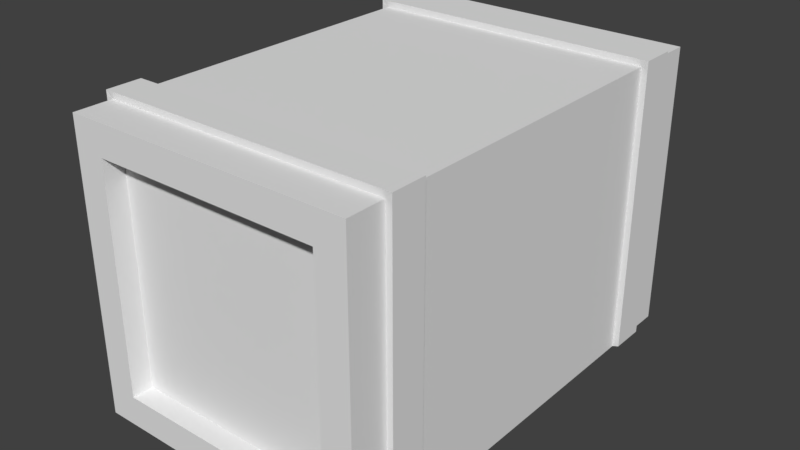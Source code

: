 # Source: crate.blend  (saved by Blender 2.78.0; exported with 4.5.12 LTS)
import bpy
from mathutils import Matrix  # noqa: F401  (used for matrix-valued properties, if any)

bpy.ops.wm.read_factory_settings(use_empty=True)
scene = bpy.context.scene
scene.name = 'Scene'

# ---- collections
col_collection_1 = bpy.data.collections.new('Collection 1'); scene.collection.children.link(col_collection_1)

# ---- world
world_world = bpy.data.worlds.new('World'); scene.world = world_world
world_world.color = (0.05088, 0.05088, 0.05088)
world_world.use_sun_shadow = False
world_world.sun_shadow_jitter_overblur = 0.0
world_world.cycles.sampling_method = 'MANUAL'

# ---- meshes
me_cube = bpy.data.meshes.new('Cube')
me_cube.from_pydata([(-1.0, 1.0, -1.0), (-1.0, 1.0, 1.0), (1.0, 1.0, -1.0), (1.0, 1.0, 1.0), (-1.0, 0.0, -1.0), (-1.0, 0.0, 1.0), (1.0, 0.0, -1.0), (1.0, 0.0, 1.0), (-1.0, 0.681, 1.0), (-1.0, 0.8297, 1.0), (1.0, 0.681, -1.0), (1.0, 0.8297, -1.0), (-1.0, 0.8297, -1.0), (-1.0, 0.681, -1.0), (1.0, 0.8297, 1.0), (1.0, 0.681, 1.0), (-0.7888, 1.0, 0.7888), (-0.7888, 1.0, -0.7888), (0.7888, 1.0, -0.7888), (0.7888, 1.0, 0.7888), (-0.7888, 0.9084, 0.7888), (-0.7888, 0.9084, -0.7888), (0.7888, 0.9084, -0.7888), (0.7888, 0.9084, 0.7888), (-1.046, 0.6776, 1.046), (-1.046, 0.8331, 1.046), (1.046, 0.6776, -0.9821), (1.046, 0.8331, -0.9821), (-1.046, 0.8331, -0.9821), (-1.046, 0.6776, -0.9821), (1.046, 0.8331, 1.046), (1.046, 0.6776, 1.046)], [], [(12, 9, 1, 0), (1, 3, 19, 16), (15, 8, 5, 7), (13, 10, 6, 4), (10, 15, 7, 6), (2, 3, 14, 11), (8, 15, 31, 24), (0, 2, 11, 12), (12, 11, 10, 13), (3, 1, 9, 14), (9, 12, 28, 25), (4, 5, 8, 13), (11, 14, 30, 27), (19, 18, 22, 23), (0, 1, 16, 17), (3, 2, 18, 19), (2, 0, 17, 18), (21, 20, 23, 22), (18, 17, 21, 22), (16, 19, 23, 20), (17, 16, 20, 21), (27, 30, 31, 26), (30, 25, 24, 31), (29, 24, 25, 28), (15, 10, 26, 31), (12, 13, 29, 28), (13, 8, 24, 29), (10, 11, 27, 26), (14, 9, 25, 30)])
_uv = me_cube.uv_layers.new(name='UVMap')
_uv.uv.foreach_set('vector', [0.8981, 0.6279, 0.8981, 0.2769, 0.9282, 0.2769, 0.9282, 0.6279, 6.309e-08, 0.7182, 0.0, 0.3671, 0.03726, 0.4042, 0.03726, 0.6811, 0.6016, 0.3671, 0.6016, 0.7182, 0.4815, 0.7182, 0.4815, 0.3671, 0.778, 0.636, 0.778, 0.285, 0.8981, 0.285, 0.8981, 0.636, 0.3613, 0.7182, 0.3613, 0.3671, 0.4815, 0.3671, 0.4815, 0.7182, 0.9282, 0.6279, 0.9282, 0.979, 0.8981, 0.979, 0.8981, 0.6279, 0.369, 0.008051, 0.369, 0.3591, 0.3609, 0.3671, 0.3609, 4.185e-08, 0.7217, 0.636, 0.7217, 0.285, 0.7517, 0.285, 0.7517, 0.636, 0.06546, 0.8999, 0.4165, 0.9019, 0.4163, 0.9281, 0.0653, 0.9261, 0.9582, 0.2769, 0.9582, 0.6279, 0.9282, 0.6279, 0.9282, 0.2769, 0.008096, 0.3591, 0.3609, 0.3591, 0.3577, 0.3671, 6.309e-08, 0.3671, 0.6016, 0.7182, 0.6016, 0.3671, 0.7217, 0.3671, 0.7217, 0.7182, 0.3609, 0.008051, 0.008096, 0.008051, 0.0, 8.37e-08, 0.3577, 0.0, 0.7653, 0.644, 0.7653, 0.921, 0.7492, 0.921, 0.7492, 0.644, 0.3528, 0.7182, 6.309e-08, 0.7182, 0.03726, 0.6811, 0.3155, 0.6811, 0.0, 0.3671, 0.3528, 0.3671, 0.3155, 0.4042, 0.03726, 0.4042, 0.3528, 0.3671, 0.3528, 0.7182, 0.3155, 0.6811, 0.3155, 0.4042, 1.0, 0.2769, 0.7217, 0.2769, 0.7217, 4.185e-08, 1.0, 0.0, 0.7976, 0.644, 0.7976, 0.921, 0.7815, 0.921, 0.7815, 0.644, 0.8138, 0.644, 0.8138, 0.921, 0.7976, 0.921, 0.7976, 0.644, 0.7815, 0.644, 0.7815, 0.921, 0.7653, 0.921, 0.7653, 0.644, 0.4207, 0.8915, 0.0648, 0.8894, 0.06496, 0.862, 0.4209, 0.8641, 0.4324, 0.8937, 0.06527, 0.8916, 0.06543, 0.8641, 0.4326, 0.8663, 0.0613, 0.9005, 0.4172, 0.9025, 0.4171, 0.93, 0.06114, 0.9279, 0.369, 0.3591, 0.7217, 0.3591, 0.7185, 0.3671, 0.3609, 0.3671, 0.7517, 0.636, 0.778, 0.636, 0.7786, 0.644, 0.7511, 0.644, 0.7217, 0.008051, 0.369, 0.008051, 0.3609, 4.185e-08, 0.7185, 0.0, 0.778, 0.285, 0.7517, 0.285, 0.7511, 0.2769, 0.7786, 0.2769, 0.008096, 0.008051, 0.008096, 0.3591, 6.309e-08, 0.3671, 0.0, 8.37e-08])
me_cube.use_remesh_preserve_volume = False
me_cube.use_remesh_preserve_attributes = False
me_cube.use_mirror_vertex_groups = False
me_cube.update()

# ---- objects
ob_cube = bpy.data.objects.new('Cube', me_cube)

# ---- transforms, parenting, visibility, modifiers, constraints
ob_cube.location = (0.0, 0.0, 0.0)
ob_cube.scale = (1.0, 1.572, 1.0)
ob_cube.lineart.crease_threshold = 0.0
_m = ob_cube.modifiers.new('Mirror', 'MIRROR')
_m.use_axis = (False, True, False)

# ---- collection membership
col_collection_1.objects.link(ob_cube)

# ---- scene / render settings (as saved in the file)
scene.frame_start = 1; scene.frame_end = 250; scene.frame_set(1)
scene.render.engine = 'BLENDER_EEVEE_NEXT'
scene.render.resolution_percentage = 50
scene.render.dither_intensity = 0.0
scene.cycles.use_denoising = False
scene.cycles.samples = 128
scene.cycles.sampling_pattern = 'TABULATED_SOBOL'
scene.cycles.light_sampling_threshold = 0.0
scene.cycles.use_adaptive_sampling = False
scene.cycles.use_light_tree = False
scene.cycles.blur_glossy = 0.0
scene.cycles.sample_clamp_indirect = 0.0
scene.view_settings.view_transform = 'Standard'
bpy.context.view_layer.update()

# ---- added for rendering (the .blend has no active camera and no usable light): camera, sun
cam_auto = bpy.data.cameras.new('AutoCamera')
cam_auto.lens = 50.0
cam_auto.sensor_width = 36.0
cam_auto.clip_end = 1000.0
ob_auto_camera = bpy.data.objects.new('AutoCamera', cam_auto)
scene.collection.objects.link(ob_auto_camera)
ob_auto_camera.location = (3.97329, -4.76795, 3.20157)
ob_auto_camera.rotation_euler = (1.09748, -7.21219e-08, 0.694738)
scene.camera = ob_auto_camera
light_auto_sun = bpy.data.lights.new('AutoSun', 'SUN')
light_auto_sun.energy = 3.0
light_auto_sun.angle = 0.0523599
ob_auto_sun = bpy.data.objects.new('AutoSun', light_auto_sun)
scene.collection.objects.link(ob_auto_sun)
ob_auto_sun.rotation_euler = (0.872665, 0.174533, 0.523599)
bpy.context.view_layer.update()
